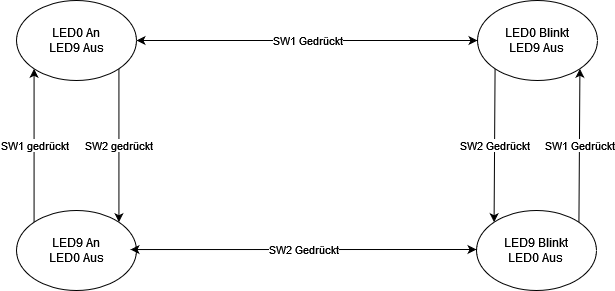

The diagram above was exported from draw.io. Its source (the exported page's mxGraphModel, read from the mxfile embedded in the PNG):
<mxGraphModel dx="1434" dy="726" grid="1" gridSize="10" guides="1" tooltips="1" connect="1" arrows="1" fold="1" page="1" pageScale="1" pageWidth="827" pageHeight="1169" math="0" shadow="0">
  <root>
    <mxCell id="WIyWlLk6GJQsqaUBKTNV-0" />
    <mxCell id="WIyWlLk6GJQsqaUBKTNV-1" parent="WIyWlLk6GJQsqaUBKTNV-0" />
    <mxCell id="-IWh4WuzgYLWiWa0NZZR-0" value="LED0 An&lt;br&gt;LED9 Aus" style="ellipse;whiteSpace=wrap;html=1;" vertex="1" parent="WIyWlLk6GJQsqaUBKTNV-1">
      <mxGeometry x="120" y="180" width="120" height="80" as="geometry" />
    </mxCell>
    <mxCell id="-IWh4WuzgYLWiWa0NZZR-1" value="LED0 Blinkt&lt;br&gt;LED9 Aus" style="ellipse;whiteSpace=wrap;html=1;" vertex="1" parent="WIyWlLk6GJQsqaUBKTNV-1">
      <mxGeometry x="581" y="180" width="120" height="80" as="geometry" />
    </mxCell>
    <mxCell id="-IWh4WuzgYLWiWa0NZZR-2" value="LED9 An&lt;br&gt;LED0 Aus" style="ellipse;whiteSpace=wrap;html=1;" vertex="1" parent="WIyWlLk6GJQsqaUBKTNV-1">
      <mxGeometry x="120" y="390" width="120" height="80" as="geometry" />
    </mxCell>
    <mxCell id="-IWh4WuzgYLWiWa0NZZR-3" value="LED9 Blinkt&lt;br&gt;LED0 Aus" style="ellipse;whiteSpace=wrap;html=1;" vertex="1" parent="WIyWlLk6GJQsqaUBKTNV-1">
      <mxGeometry x="580" y="390" width="120" height="80" as="geometry" />
    </mxCell>
    <mxCell id="-IWh4WuzgYLWiWa0NZZR-4" value="SW1 Gedrückt" style="endArrow=classic;startArrow=classic;html=1;rounded=0;entryX=0;entryY=0.5;entryDx=0;entryDy=0;exitX=1;exitY=0.5;exitDx=0;exitDy=0;" edge="1" parent="WIyWlLk6GJQsqaUBKTNV-1" source="-IWh4WuzgYLWiWa0NZZR-0" target="-IWh4WuzgYLWiWa0NZZR-1">
      <mxGeometry width="50" height="50" relative="1" as="geometry">
        <mxPoint x="390" y="400" as="sourcePoint" />
        <mxPoint x="440" y="350" as="targetPoint" />
        <Array as="points" />
      </mxGeometry>
    </mxCell>
    <mxCell id="-IWh4WuzgYLWiWa0NZZR-7" value="SW2 Gedrückt" style="endArrow=classic;startArrow=classic;html=1;rounded=0;exitX=0.95;exitY=0.488;exitDx=0;exitDy=0;exitPerimeter=0;" edge="1" parent="WIyWlLk6GJQsqaUBKTNV-1" source="-IWh4WuzgYLWiWa0NZZR-2">
      <mxGeometry width="50" height="50" relative="1" as="geometry">
        <mxPoint x="390" y="400" as="sourcePoint" />
        <mxPoint x="580" y="429" as="targetPoint" />
      </mxGeometry>
    </mxCell>
    <mxCell id="-IWh4WuzgYLWiWa0NZZR-9" value="SW1 gedrückt" style="endArrow=classic;html=1;rounded=0;exitX=0;exitY=0;exitDx=0;exitDy=0;entryX=0;entryY=1;entryDx=0;entryDy=0;" edge="1" parent="WIyWlLk6GJQsqaUBKTNV-1" source="-IWh4WuzgYLWiWa0NZZR-2" target="-IWh4WuzgYLWiWa0NZZR-0">
      <mxGeometry width="50" height="50" relative="1" as="geometry">
        <mxPoint x="157.07999999999996" y="390" as="sourcePoint" />
        <mxPoint x="150.00000000000003" y="252" as="targetPoint" />
      </mxGeometry>
    </mxCell>
    <mxCell id="-IWh4WuzgYLWiWa0NZZR-12" value="SW2 gedrückt" style="endArrow=classic;html=1;rounded=0;exitX=1;exitY=1;exitDx=0;exitDy=0;entryX=1;entryY=0;entryDx=0;entryDy=0;" edge="1" parent="WIyWlLk6GJQsqaUBKTNV-1" source="-IWh4WuzgYLWiWa0NZZR-0" target="-IWh4WuzgYLWiWa0NZZR-2">
      <mxGeometry width="50" height="50" relative="1" as="geometry">
        <mxPoint x="390" y="400" as="sourcePoint" />
        <mxPoint x="440" y="350" as="targetPoint" />
      </mxGeometry>
    </mxCell>
    <mxCell id="-IWh4WuzgYLWiWa0NZZR-13" value="SW2 Gedrückt" style="endArrow=classic;html=1;rounded=0;exitX=0;exitY=1;exitDx=0;exitDy=0;entryX=0;entryY=0;entryDx=0;entryDy=0;" edge="1" parent="WIyWlLk6GJQsqaUBKTNV-1" source="-IWh4WuzgYLWiWa0NZZR-1" target="-IWh4WuzgYLWiWa0NZZR-3">
      <mxGeometry width="50" height="50" relative="1" as="geometry">
        <mxPoint x="390" y="400" as="sourcePoint" />
        <mxPoint x="440" y="350" as="targetPoint" />
      </mxGeometry>
    </mxCell>
    <mxCell id="-IWh4WuzgYLWiWa0NZZR-14" value="SW1 Gedrückt" style="endArrow=classic;html=1;rounded=0;entryX=1;entryY=1;entryDx=0;entryDy=0;exitX=1;exitY=0;exitDx=0;exitDy=0;" edge="1" parent="WIyWlLk6GJQsqaUBKTNV-1" source="-IWh4WuzgYLWiWa0NZZR-3" target="-IWh4WuzgYLWiWa0NZZR-1">
      <mxGeometry width="50" height="50" relative="1" as="geometry">
        <mxPoint x="390" y="400" as="sourcePoint" />
        <mxPoint x="440" y="350" as="targetPoint" />
      </mxGeometry>
    </mxCell>
  </root>
</mxGraphModel>